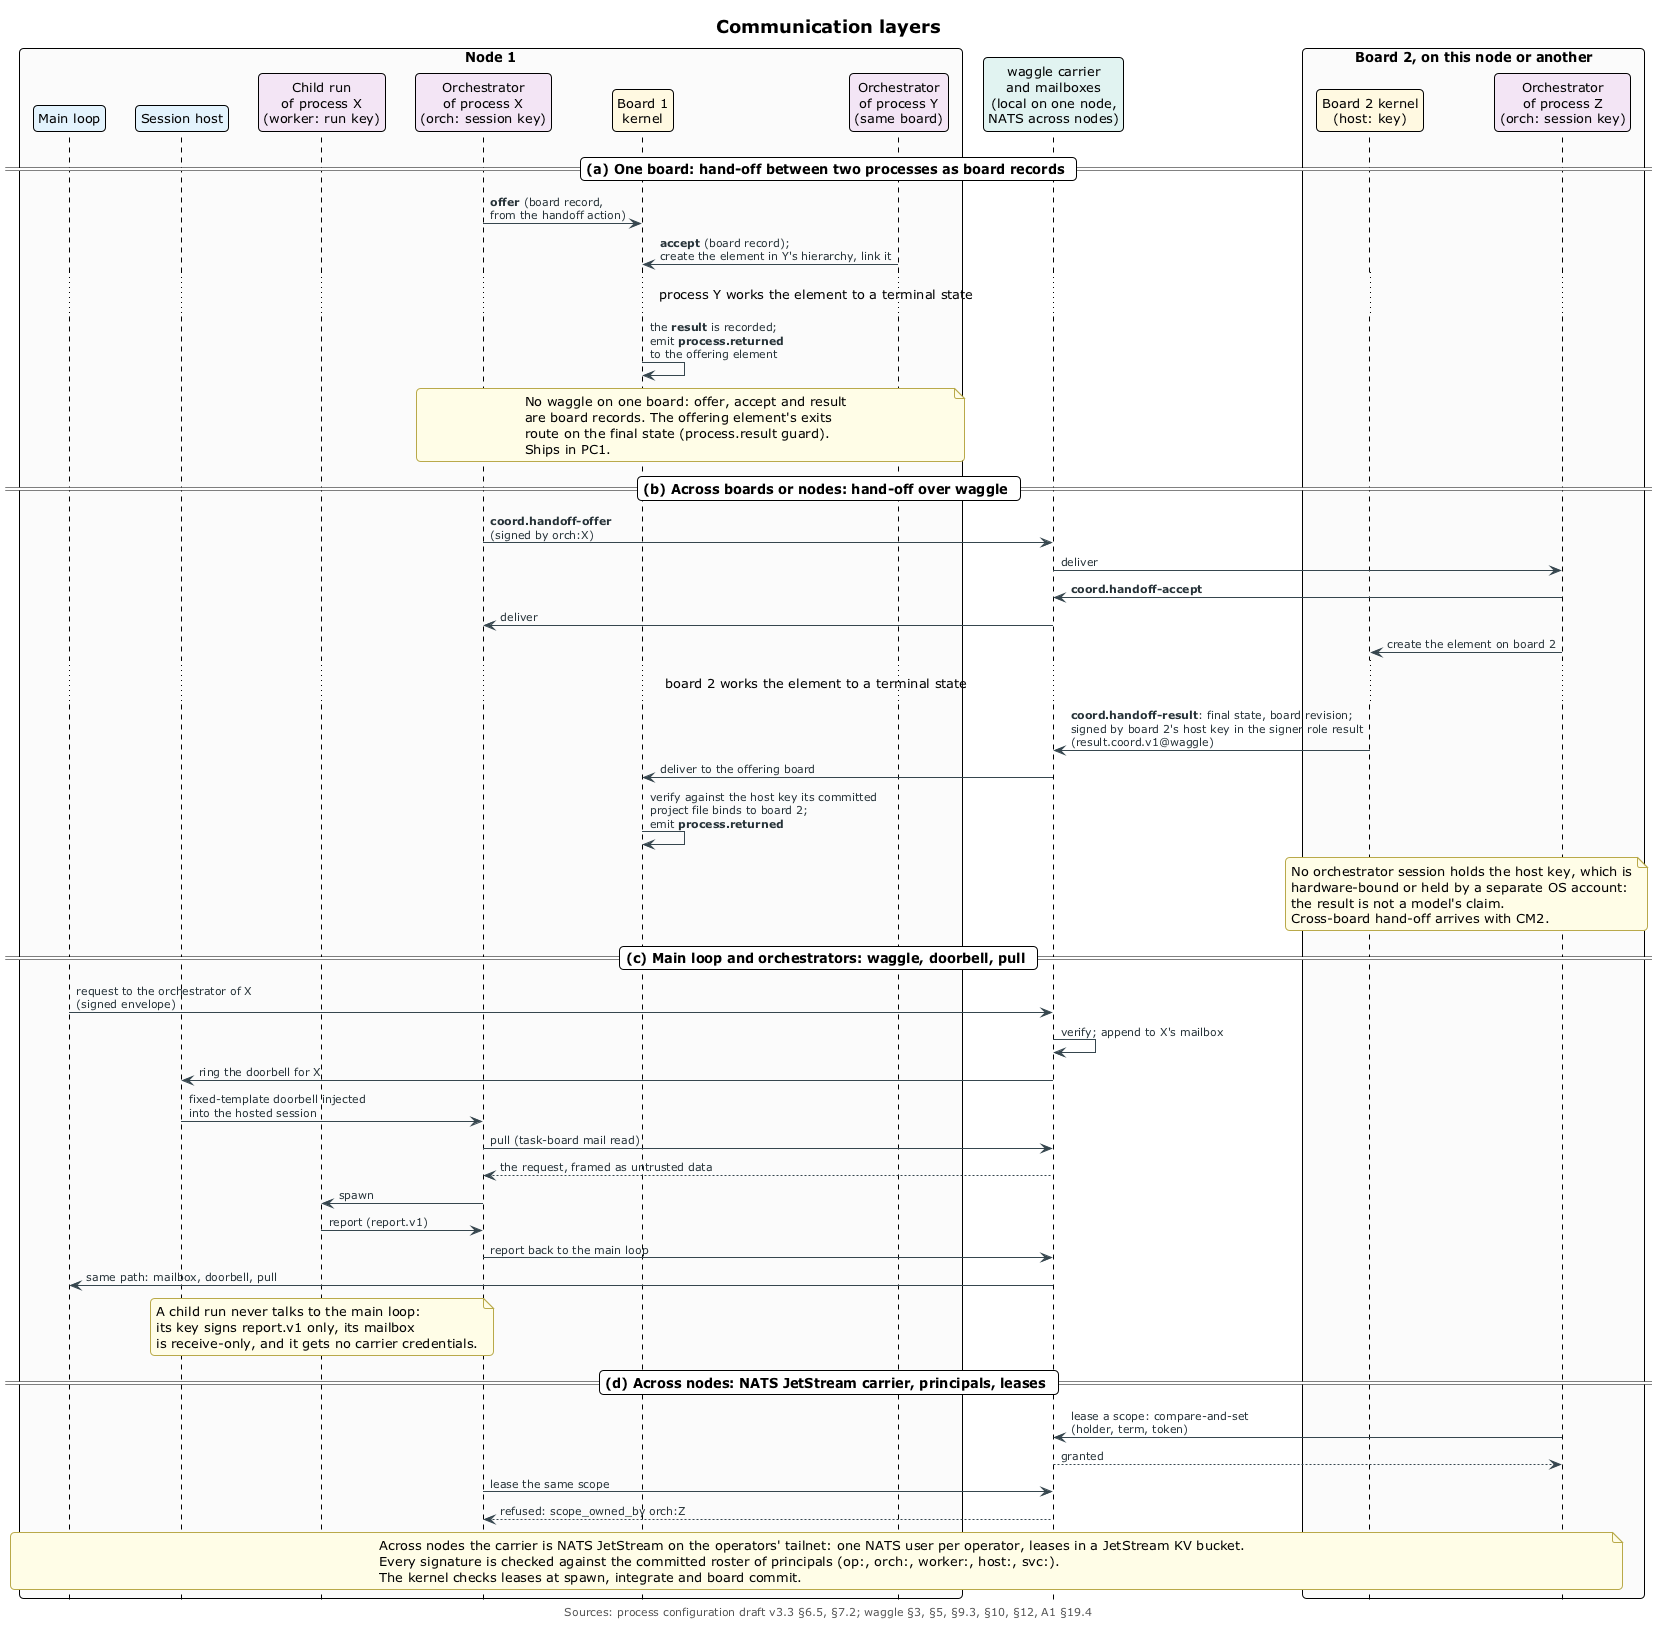

The diagram above was rendered by PlantUML. Its source (embedded in the PNG):
@startuml communication-layers
!include ../_includes/theme.puml

' Which path carries which conversation:
' (a) two processes on one board hand work over through board records;
' (b) across boards or nodes the hand-off travels as waggle coord messages,
'     and the result is signed by the receiving board's host key;
' (c) the main loop and orchestrators talk over waggle: doorbell, then pull;
'     child runs report only to their own orchestrator;
' (d) across nodes the carrier is NATS JetStream, with roster principals
'     and scope leases.
' Sources: curator-playbook spec/process-configuration.md draft v3.3 §6.5, §7.2;
' waggle spec §3, §5, §9.3, §10, §12, Amendment A1 §19.4;
' wiki research note on the process lifecycle §7.

title Communication layers
caption Sources: process configuration draft v3.3 §6.5, §7.2; waggle §3, §5, §9.3, §10, §12, A1 §19.4

skinparam sequenceMessageAlign left
skinparam responseMessageBelowArrow true
skinparam wrapWidth 1000
hide footbox

box "Node 1" #FAFAFA
  participant "Main loop" as ML $SERVICE
  participant "Session host" as SH $SERVICE
  participant "Child run\nof process X\n(worker: run key)" as RUN $AGENT
  participant "Orchestrator\nof process X\n(orch: session key)" as OX $AGENT
  participant "Board 1\nkernel" as B1 $COMMITTED
  participant "Orchestrator\nof process Y\n(same board)" as OY $AGENT
end box
participant "waggle carrier\nand mailboxes\n(local on one node,\nNATS across nodes)" as W $CARRIER
box "Board 2, on this node or another" #FAFAFA
  participant "Board 2 kernel\n(host: key)" as B2 $COMMITTED
  participant "Orchestrator\nof process Z\n(orch: session key)" as OZ $AGENT
end box

== (a) One board: hand-off between two processes as board records ==

OX -> B1 : **offer** (board record,\nfrom the handoff action)
OY -> B1 : **accept** (board record);\ncreate the element in Y's hierarchy, link it
... process Y works the element to a terminal state ...
B1 -> B1 : the **result** is recorded;\nemit **process.returned**\nto the offering element
note over OX, OY
  No waggle on one board: offer, accept and result
  are board records. The offering element's exits
  route on the final state (process.result guard).
  Ships in PC1.
end note

== (b) Across boards or nodes: hand-off over waggle ==

OX -> W : **coord.handoff-offer**\n(signed by orch:X)
W -> OZ : deliver
OZ -> W : **coord.handoff-accept**
W -> OX : deliver
OZ -> B2 : create the element on board 2
... board 2 works the element to a terminal state ...
B2 -> W : **coord.handoff-result**: final state, board revision;\nsigned by board 2's host key in the signer role result\n(result.coord.v1@waggle)
W -> B1 : deliver to the offering board
B1 -> B1 : verify against the host key its committed\nproject file binds to board 2;\nemit **process.returned**
note over B2, OZ
  No orchestrator session holds the host key, which is
  hardware-bound or held by a separate OS account:
  the result is not a model's claim.
  Cross-board hand-off arrives with CM2.
end note

== (c) Main loop and orchestrators: waggle, doorbell, pull ==

ML -> W : request to the orchestrator of X\n(signed envelope)
W -> W : verify; append to X's mailbox
W -> SH : ring the doorbell for X
SH -> OX : fixed-template doorbell injected\ninto the hosted session
OX -> W : pull (task-board mail read)
W --> OX : the request, framed as untrusted data
OX -> RUN : spawn
RUN -> OX : report (report.v1)
OX -> W : report back to the main loop
W -> ML : same path: mailbox, doorbell, pull
note over RUN
  A child run never talks to the main loop:
  its key signs report.v1 only, its mailbox
  is receive-only, and it gets no carrier credentials.
end note

== (d) Across nodes: NATS JetStream carrier, principals, leases ==

OZ -> W : lease a scope: compare-and-set\n(holder, term, token)
W --> OZ : granted
OX -> W : lease the same scope
W --> OX : refused: scope_owned_by orch:Z
note across
  Across nodes the carrier is NATS JetStream on the operators' tailnet: one NATS user per operator, leases in a JetStream KV bucket.
  Every signature is checked against the committed roster of principals (op:, orch:, worker:, host:, svc:).
  The kernel checks leases at spawn, integrate and board commit.
end note

@enduml